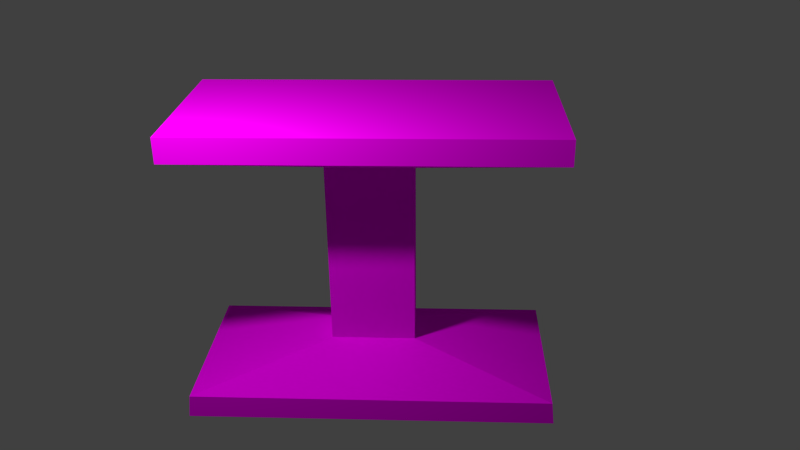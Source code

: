 # Source: Pedestal.blend  (saved by Blender 2.76.0; exported with 4.5.12 LTS)
import bpy
from mathutils import Matrix  # noqa: F401  (used for matrix-valued properties, if any)

bpy.ops.wm.read_factory_settings(use_empty=True)
scene = bpy.context.scene
scene.name = 'Scene'

# ---- collections
col_collection_1 = bpy.data.collections.new('Collection 1'); scene.collection.children.link(col_collection_1)

# ---- images (referenced by path relative to the original .blend; pixels are not part of the script)
import os
ASSET_DIR = os.environ.get("B2B_ASSET_DIR", "")  # directory of the original .blend (textures are referenced by path, not embedded)
HERE = os.path.dirname(os.path.abspath(__file__))  # packed textures are extracted next to this script under _unpacked/

def load_image(name, relpath, width, height, colorspace="sRGB"):
    """Load a texture the original file referenced (path relative to the .blend, or extracted next to this script)."""
    p = next((c for c in (os.path.join(HERE, relpath), os.path.join(ASSET_DIR, relpath)) if relpath and os.path.exists(c)), "")
    if p:
        img = bpy.data.images.load(p, check_existing=True)
        img.name = name
    else:  # same state as the original file: an image datablock whose file is absent (Cycles renders it pink)
        img = bpy.data.images.new(name, width, height)
        img.source = "FILE"
        img.filepath = "//" + (relpath or name)
    img.colorspace_settings.name = colorspace
    return img
img_marble_jpg = load_image('Marble.jpg', 'Marble.jpg', 1024, 1024, 'sRGB')

# ---- materials (node trees are filled in below, after node groups)
mat_material_001 = bpy.data.materials.new('Material.001')
mat_material_001.alpha_threshold = 0.0
mat_material_001.roughness = 0.5

# ---- material node trees
mat_material_001.use_nodes = True; mat_material_001.node_tree.nodes.clear()
_N = mat_material_001.node_tree.nodes; _L = mat_material_001.node_tree.links
n0 = _N.new('ShaderNodeOutputMaterial'); n0.name = 'Material Output'; n0.location = (300, 300)
n1 = _N.new('ShaderNodeBsdfDiffuse'); n1.name = 'Diffuse BSDF'; n1.location = (10, 300)
n2 = _N.new('ShaderNodeTexImage'); n2.name = 'Image Texture'; n2.location = (-180, 300)
n2.width = 140
n2.image = img_marble_jpg
_L.new(n1.outputs[0], n0.inputs[0])
_L.new(n2.outputs[0], n1.inputs[0])
n0.is_active_output = True

# ---- world
world_world = bpy.data.worlds.new('World'); scene.world = world_world
world_world.color = (0.05088, 0.05088, 0.05088)
world_world.use_sun_shadow = False
world_world.sun_shadow_jitter_overblur = 0.0
world_world.cycles.sampling_method = 'MANUAL'
world_world.cycles.sample_map_resolution = 256

# ---- cameras
cam_camera = bpy.data.cameras.new('Camera')
cam_camera.clip_end = 100.0
cam_camera.lens = 35.0
cam_camera.sensor_width = 32.0
cam_camera.sensor_height = 18.0
cam_camera.ortho_scale = 7.314
cam_camera.dof.focus_distance = 0.0

# ---- lights
light_lamp = bpy.data.lights.new('Lamp', 'POINT')
light_lamp.transmission_factor = 0.0
light_lamp.cutoff_distance = 30.0
light_lamp.energy = 200.0
light_lamp.shadow_buffer_clip_start = 1.001
light_lamp.shadow_soft_size = 0.1
light_lamp.shadow_maximum_resolution = 0.006
light_lamp.use_absolute_resolution = True
light_lamp.cycles.use_multiple_importance_sampling = False

# ---- meshes
me_cube_001 = bpy.data.meshes.new('Cube.001')
me_cube_001.from_pydata([(-1.0, -1.0, -1.0), (-1.0, -1.0, 1.0), (-1.0, 1.0, -1.0), (-1.0, 1.0, 1.0), (1.0, -1.0, -1.0), (1.0, -1.0, 1.0), (1.0, 1.0, -1.0), (1.0, 1.0, 1.0), (-1.0, -1.0, 0.8319), (-1.0, 1.0, 0.8319), (1.0, 1.0, 0.8319), (1.0, -1.0, 0.8319), (-0.2378, 0.2378, 0.6381), (0.2378, 0.2378, 0.6381), (0.2378, -0.2378, 0.6381), (-0.2378, -0.2378, 0.6381), (-0.9879, 0.9879, -0.8439), (0.9879, 0.9879, -0.8439), (0.9879, -0.9879, -0.8439), (-0.9879, -0.9879, -0.8439), (-0.2362, -0.2362, -0.6455), (-0.2362, 0.2362, -0.6455), (0.2362, 0.2362, -0.6455), (0.2362, -0.2362, -0.6455)], [], [(19, 16, 2, 0), (16, 17, 6, 2), (17, 18, 4, 6), (18, 19, 0, 4), (0, 2, 6, 4), (5, 7, 3, 1), (5, 1, 8, 11), (7, 5, 11, 10), (3, 7, 10, 9), (1, 3, 9, 8), (11, 8, 15, 14), (10, 11, 14, 13), (9, 10, 13, 12), (8, 9, 12, 15), (23, 20, 19, 18), (22, 23, 18, 17), (21, 22, 17, 16), (20, 21, 16, 19), (15, 12, 21, 20), (12, 13, 22, 21), (13, 14, 23, 22), (14, 15, 20, 23)])
_uv = me_cube_001.uv_layers.new(name='UVMap')
_uv.uv.foreach_set('vector', [0.151, 0.07806, 0.005214, 0.07806, 0.005214, -5.96e-08, 0.151, 2.98e-08, 1.005, 0.07806, 0.651, 0.07806, 0.651, -1.192e-07, 1.005, -5.96e-08, 0.651, 0.07806, 0.5052, 0.07806, 0.5052, -5.96e-08, 0.651, -1.192e-07, 0.5052, 0.07806, 0.151, 0.07806, 0.151, 2.98e-08, 0.5052, -5.96e-08, 0.151, 2.98e-08, 1.005, -5.96e-08, 0.651, -1.192e-07, 0.5052, -5.96e-08, -0.006504, 0.9961, 0.9987, 0.9961, 0.9974, 0.0, -0.009121, -0.003906, 0.9956, 0.2358, 0.004374, 0.2358, 0.004374, 0.0004751, 0.9956, 0.0004748, 0.9915, 0.4818, 0.0007303, 0.4818, 0.0007303, -0.08935, 0.9915, -0.08935, 0.9946, 0.8966, -0.002438, 0.8966, -0.002438, 0.6599, 0.9946, 0.6599, 0.8357, 0.3921, 0.1564, 0.3921, 0.1564, 0.0004299, 0.8357, 0.0004299, 0.5052, 0.9159, 0.151, 0.9159, 0.151, 0.8191, 0.5052, 0.8191, 0.651, 0.9159, 0.5052, 0.9159, 0.5052, 0.8191, 0.651, 0.8191, 1.005, 0.9159, 0.651, 0.9159, 0.651, 0.8191, 1.005, 0.8191, 0.151, 0.9159, 0.005214, 0.9159, 0.005214, 0.8191, 0.151, 0.8191, 0.4805, 0.4874, 0.003849, 0.4874, 0.003849, 0.3539, 0.4805, 0.3539, 0.4592, 0.5023, 0.4592, 0.9796, 0.1345, 0.9796, 0.1345, 0.5023, 0.995, 0.278, 0.00501, 0.278, 0.00501, 0.0007276, 0.995, 0.000728, 0.4974, 0.8507, 0.002572, 0.8507, 0.002572, 0.514, 0.4974, 0.514, 0.151, 0.8191, 0.005214, 0.8191, 0.005214, 0.1773, 0.151, 0.1773, 1.005, 0.8191, 0.651, 0.8191, 0.651, 0.1773, 1.005, 0.1773, 0.651, 0.8191, 0.5052, 0.8191, 0.5052, 0.1773, 0.651, 0.1773, 0.5052, 0.8191, 0.151, 0.8191, 0.151, 0.1773, 0.5052, 0.1773])
me_cube_001.materials.append(mat_material_001)
me_cube_001.use_remesh_preserve_volume = False
me_cube_001.use_remesh_preserve_attributes = False
me_cube_001.use_mirror_vertex_groups = False
me_cube_001.update()

# ---- objects
ob_cube = bpy.data.objects.new('Cube', me_cube_001)
ob_lamp = bpy.data.objects.new('Lamp', light_lamp)
ob_camera = bpy.data.objects.new('Camera', cam_camera)

# ---- transforms, parenting, visibility, modifiers, constraints
ob_cube.location = (0.0, 0.0, 1.01)
ob_cube.scale = (1.228, 0.6057, 1.0)
ob_cube.lineart.crease_threshold = 0.0
ob_lamp.location = (-1.178, -1.544, 3.529)
ob_lamp.rotation_euler = (0.6503, 0.05522, 1.866)
ob_lamp.lock_rotations_4d = False
ob_lamp.empty_display_type = 'ARROWS'
ob_lamp.color = (0.0, 0.0, 0.0, 0.0)
ob_lamp.lineart.crease_threshold = 0.0
ob_camera.location = (0.4657, -5.344, 3.719)
ob_camera.rotation_euler = (1.127, 0.0108, 0.04674)
ob_camera.lock_rotations_4d = False
ob_camera.empty_display_type = 'ARROWS'
ob_camera.color = (0.0, 0.0, 0.0, 0.0)
ob_camera.display_type = 'WIRE'
ob_camera.lineart.crease_threshold = 0.0

# ---- collection membership
col_collection_1.objects.link(ob_cube)
col_collection_1.objects.link(ob_lamp)
col_collection_1.objects.link(ob_camera)

# ---- scene / render settings (as saved in the file)
scene.camera = ob_camera
scene.frame_start = 1; scene.frame_end = 250; scene.frame_set(1)
scene.render.engine = 'CYCLES'
scene.render.resolution_percentage = 50
scene.render.dither_intensity = 0.0
scene.cycles.use_denoising = False
scene.cycles.samples = 10
scene.cycles.sampling_pattern = 'TABULATED_SOBOL'
scene.cycles.light_sampling_threshold = 0.0
scene.cycles.use_adaptive_sampling = False
scene.cycles.use_light_tree = False
scene.cycles.blur_glossy = 0.0
scene.cycles.pixel_filter_type = 'GAUSSIAN'
scene.cycles.sample_clamp_indirect = 0.0
scene.view_settings.view_transform = 'Standard'
bpy.context.view_layer.update()
